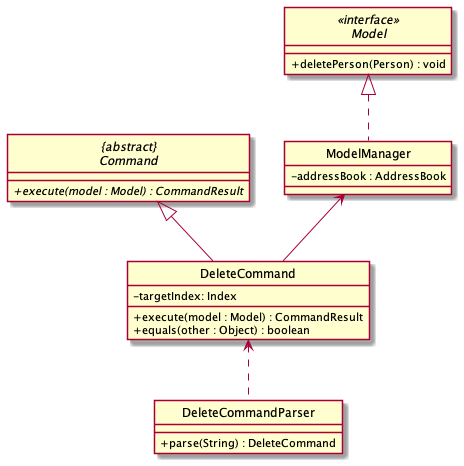

The diagram above was rendered by PlantUML. Its source (embedded in the PNG):
@startuml
skinparam backgroundColor #ffffff
skinparam classAttributeIconSize 0
hide circle

abstract class "{abstract}\nCommand" {
    + {abstract} execute(model : Model) : CommandResult
}

interface Model <<interface>> {
    + deletePerson(Person) : void
}

class ModelManager implements Model{
    -addressBook : AddressBook
}


class DeleteCommand {
    /' Fields '/
    - targetIndex: Index

    /' Methods '/
    + execute(model : Model) : CommandResult
    + equals(other : Object) : boolean
}

class DeleteCommandParser {
    +parse(String) : DeleteCommand
}

DeleteCommand <.- DeleteCommandParser
ModelManager <-- DeleteCommand
"{abstract}\nCommand" <|-- DeleteCommand
@enduml